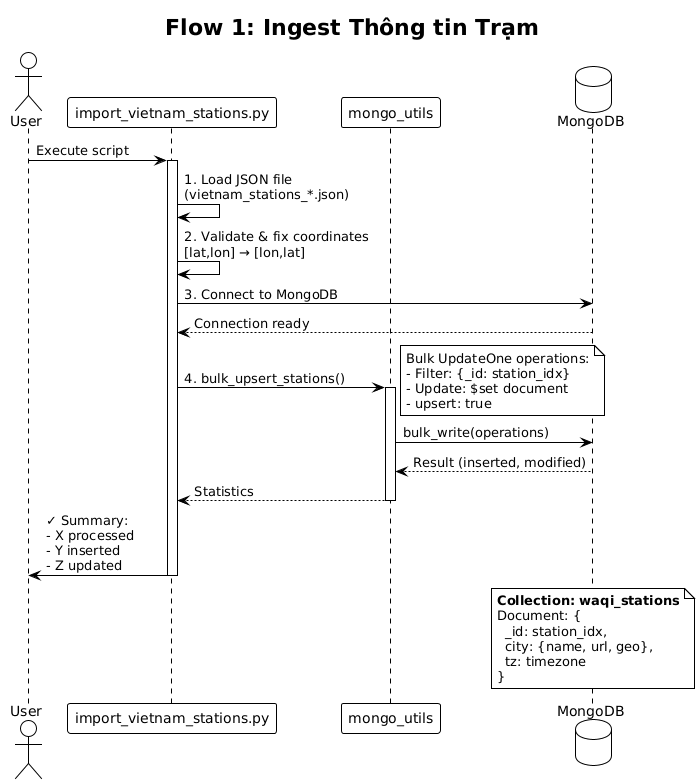

The diagram above was rendered by PlantUML. Its source (embedded in the PNG):
@startuml
!theme plain
title Flow 1: Ingest Thông tin Trạm

actor User
participant Script as "import_vietnam_stations.py"
participant Utils as "mongo_utils"
database DB as "MongoDB"

User -> Script: Execute script
activate Script

Script -> Script: 1. Load JSON file\n(vietnam_stations_*.json)
Script -> Script: 2. Validate & fix coordinates\n[lat,lon] → [lon,lat]

Script -> DB: 3. Connect to MongoDB
DB --> Script: Connection ready

Script -> Utils: 4. bulk_upsert_stations()
activate Utils
note right
  Bulk UpdateOne operations:
  - Filter: {_id: station_idx}
  - Update: $set document
  - upsert: true
end note

Utils -> DB: bulk_write(operations)
DB --> Utils: Result (inserted, modified)
Utils --> Script: Statistics
deactivate Utils

Script -> User: ✓ Summary:\n- X processed\n- Y inserted\n- Z updated
deactivate Script

note over DB
  **Collection: waqi_stations**
  Document: {
    _id: station_idx,
    city: {name, url, geo},
    tz: timezone
  }
end note
@enduml